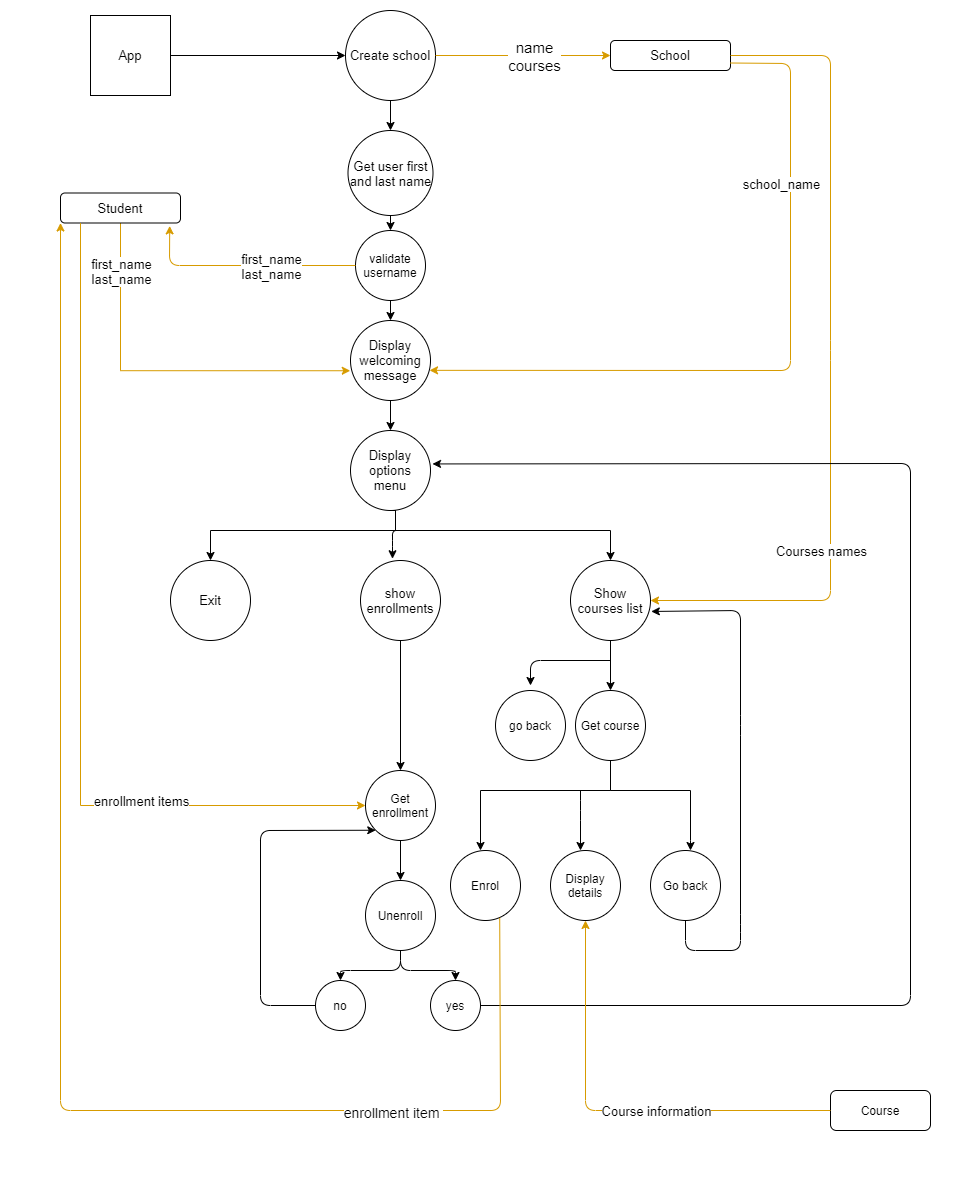

The diagram above was exported from draw.io. Its source (the exported page's mxGraphModel, read from the mxfile embedded in the PNG):
<mxGraphModel dx="1038" dy="490" grid="1" gridSize="10" guides="1" tooltips="1" connect="1" arrows="1" fold="1" page="1" pageScale="1" pageWidth="1169" pageHeight="1654" math="0" shadow="0">
  <root>
    <mxCell id="0" />
    <mxCell id="1" parent="0" />
    <mxCell id="v9rWgEsNIbwGwoOEmIat-1" value="App" style="whiteSpace=wrap;html=1;aspect=fixed;fontSize=13;" parent="1" vertex="1">
      <mxGeometry x="90" y="15" width="80" height="80" as="geometry" />
    </mxCell>
    <mxCell id="v9rWgEsNIbwGwoOEmIat-3" value="" style="endArrow=classic;html=1;exitX=1;exitY=0.5;exitDx=0;exitDy=0;" parent="1" source="v9rWgEsNIbwGwoOEmIat-1" target="v9rWgEsNIbwGwoOEmIat-4" edge="1">
      <mxGeometry width="50" height="50" relative="1" as="geometry">
        <mxPoint x="190" y="115" as="sourcePoint" />
        <mxPoint x="250" y="90" as="targetPoint" />
      </mxGeometry>
    </mxCell>
    <mxCell id="v9rWgEsNIbwGwoOEmIat-4" value="Create school" style="ellipse;whiteSpace=wrap;html=1;aspect=fixed;fontSize=13;" parent="1" vertex="1">
      <mxGeometry x="345" y="10" width="90" height="90" as="geometry" />
    </mxCell>
    <mxCell id="v9rWgEsNIbwGwoOEmIat-5" value="" style="endArrow=classic;html=1;exitX=1;exitY=0.5;exitDx=0;exitDy=0;fillColor=#ffe6cc;strokeColor=#d79b00;" parent="1" source="v9rWgEsNIbwGwoOEmIat-4" target="v9rWgEsNIbwGwoOEmIat-7" edge="1">
      <mxGeometry width="50" height="50" relative="1" as="geometry">
        <mxPoint x="375" y="115" as="sourcePoint" />
        <mxPoint x="490" y="90" as="targetPoint" />
      </mxGeometry>
    </mxCell>
    <mxCell id="v9rWgEsNIbwGwoOEmIat-6" value="name&lt;br style=&quot;font-size: 15px;&quot;&gt;courses" style="edgeLabel;html=1;align=center;verticalAlign=middle;resizable=0;points=[];fontSize=15;" parent="v9rWgEsNIbwGwoOEmIat-5" vertex="1" connectable="0">
      <mxGeometry x="0.424" relative="1" as="geometry">
        <mxPoint x="-27" as="offset" />
      </mxGeometry>
    </mxCell>
    <mxCell id="v9rWgEsNIbwGwoOEmIat-7" value="School" style="rounded=1;whiteSpace=wrap;html=1;fontSize=13;" parent="1" vertex="1">
      <mxGeometry x="610" y="40" width="120" height="30" as="geometry" />
    </mxCell>
    <mxCell id="v9rWgEsNIbwGwoOEmIat-8" value="" style="endArrow=classic;html=1;fontSize=13;exitX=0.5;exitY=1;exitDx=0;exitDy=0;entryX=0.5;entryY=0;entryDx=0;entryDy=0;" parent="1" source="v9rWgEsNIbwGwoOEmIat-4" target="v9rWgEsNIbwGwoOEmIat-9" edge="1">
      <mxGeometry width="50" height="50" relative="1" as="geometry">
        <mxPoint x="400" y="260" as="sourcePoint" />
        <mxPoint x="395" y="210" as="targetPoint" />
      </mxGeometry>
    </mxCell>
    <mxCell id="v9rWgEsNIbwGwoOEmIat-9" value="Get user first and last name" style="ellipse;whiteSpace=wrap;html=1;aspect=fixed;fontSize=13;" parent="1" vertex="1">
      <mxGeometry x="347.5" y="130" width="85" height="85" as="geometry" />
    </mxCell>
    <mxCell id="v9rWgEsNIbwGwoOEmIat-18" style="edgeStyle=orthogonalEdgeStyle;rounded=0;orthogonalLoop=1;jettySize=auto;html=1;exitX=0.5;exitY=1;exitDx=0;exitDy=0;fontSize=13;fillColor=#ffe6cc;strokeColor=#d79b00;entryX=-0.003;entryY=0.628;entryDx=0;entryDy=0;entryPerimeter=0;" parent="1" source="v9rWgEsNIbwGwoOEmIat-12" target="v9rWgEsNIbwGwoOEmIat-14" edge="1">
      <mxGeometry relative="1" as="geometry">
        <Array as="points">
          <mxPoint x="120" y="370" />
        </Array>
        <mxPoint x="350" y="330" as="targetPoint" />
      </mxGeometry>
    </mxCell>
    <mxCell id="v9rWgEsNIbwGwoOEmIat-19" value="first_name&lt;br&gt;last_name" style="edgeLabel;html=1;align=center;verticalAlign=middle;resizable=0;points=[];fontSize=13;" parent="v9rWgEsNIbwGwoOEmIat-18" vertex="1" connectable="0">
      <mxGeometry x="-0.8024" relative="1" as="geometry">
        <mxPoint y="11" as="offset" />
      </mxGeometry>
    </mxCell>
    <mxCell id="v9rWgEsNIbwGwoOEmIat-12" value="Student" style="rounded=1;whiteSpace=wrap;html=1;fontSize=13;" parent="1" vertex="1">
      <mxGeometry x="60" y="192.5" width="120" height="30" as="geometry" />
    </mxCell>
    <mxCell id="v9rWgEsNIbwGwoOEmIat-13" value="" style="endArrow=classic;html=1;fontSize=13;exitX=0.5;exitY=1;exitDx=0;exitDy=0;" parent="1" target="v9rWgEsNIbwGwoOEmIat-14" edge="1" source="fNdiK9qklpHvcNJ28R6n-25">
      <mxGeometry width="50" height="50" relative="1" as="geometry">
        <mxPoint x="395" y="300" as="sourcePoint" />
        <mxPoint x="395" y="280" as="targetPoint" />
      </mxGeometry>
    </mxCell>
    <mxCell id="v9rWgEsNIbwGwoOEmIat-14" value="Display welcoming message" style="ellipse;whiteSpace=wrap;html=1;aspect=fixed;fontSize=13;" parent="1" vertex="1">
      <mxGeometry x="350" y="320" width="80" height="80" as="geometry" />
    </mxCell>
    <mxCell id="v9rWgEsNIbwGwoOEmIat-15" value="" style="endArrow=classic;html=1;fontSize=13;entryX=0.988;entryY=0.623;entryDx=0;entryDy=0;entryPerimeter=0;fillColor=#ffe6cc;strokeColor=#d79b00;exitX=1;exitY=0.75;exitDx=0;exitDy=0;" parent="1" target="v9rWgEsNIbwGwoOEmIat-14" edge="1" source="v9rWgEsNIbwGwoOEmIat-7">
      <mxGeometry width="50" height="50" relative="1" as="geometry">
        <mxPoint x="730" y="95" as="sourcePoint" />
        <mxPoint x="800" y="95" as="targetPoint" />
        <Array as="points">
          <mxPoint x="790" y="63" />
          <mxPoint x="790" y="370" />
        </Array>
      </mxGeometry>
    </mxCell>
    <mxCell id="v9rWgEsNIbwGwoOEmIat-16" value="school_name" style="edgeLabel;html=1;align=center;verticalAlign=middle;resizable=0;points=[];fontSize=13;" parent="v9rWgEsNIbwGwoOEmIat-15" vertex="1" connectable="0">
      <mxGeometry x="-0.5019" y="1" relative="1" as="geometry">
        <mxPoint x="-11" as="offset" />
      </mxGeometry>
    </mxCell>
    <mxCell id="v9rWgEsNIbwGwoOEmIat-25" style="edgeStyle=orthogonalEdgeStyle;rounded=0;orthogonalLoop=1;jettySize=auto;html=1;fontSize=13;" parent="1" source="v9rWgEsNIbwGwoOEmIat-20" edge="1">
      <mxGeometry relative="1" as="geometry">
        <mxPoint x="210" y="560" as="targetPoint" />
        <Array as="points">
          <mxPoint x="395" y="530" />
          <mxPoint x="210" y="530" />
        </Array>
      </mxGeometry>
    </mxCell>
    <mxCell id="v9rWgEsNIbwGwoOEmIat-20" value="Display options menu" style="ellipse;whiteSpace=wrap;html=1;aspect=fixed;fontSize=13;" parent="1" vertex="1">
      <mxGeometry x="350" y="430" width="80" height="80" as="geometry" />
    </mxCell>
    <mxCell id="v9rWgEsNIbwGwoOEmIat-22" value="" style="endArrow=classic;html=1;fontSize=13;exitX=0.5;exitY=1;exitDx=0;exitDy=0;entryX=0.5;entryY=0;entryDx=0;entryDy=0;" parent="1" source="v9rWgEsNIbwGwoOEmIat-14" target="v9rWgEsNIbwGwoOEmIat-20" edge="1">
      <mxGeometry width="50" height="50" relative="1" as="geometry">
        <mxPoint x="400" y="400" as="sourcePoint" />
        <mxPoint x="450" y="350" as="targetPoint" />
      </mxGeometry>
    </mxCell>
    <mxCell id="v9rWgEsNIbwGwoOEmIat-26" style="edgeStyle=orthogonalEdgeStyle;rounded=0;orthogonalLoop=1;jettySize=auto;html=1;fontSize=13;exitX=0.5;exitY=1;exitDx=0;exitDy=0;" parent="1" source="v9rWgEsNIbwGwoOEmIat-20" edge="1">
      <mxGeometry relative="1" as="geometry">
        <mxPoint x="610" y="560" as="targetPoint" />
        <mxPoint x="405" y="490" as="sourcePoint" />
        <Array as="points">
          <mxPoint x="395" y="530" />
          <mxPoint x="610" y="530" />
        </Array>
      </mxGeometry>
    </mxCell>
    <mxCell id="v9rWgEsNIbwGwoOEmIat-27" value="" style="endArrow=classic;html=1;fontSize=13;entryX=0.4;entryY=-0.022;entryDx=0;entryDy=0;entryPerimeter=0;" parent="1" edge="1" target="v9rWgEsNIbwGwoOEmIat-29">
      <mxGeometry width="50" height="50" relative="1" as="geometry">
        <mxPoint x="400" y="530" as="sourcePoint" />
        <mxPoint x="400" y="560" as="targetPoint" />
        <Array as="points">
          <mxPoint x="392" y="530" />
          <mxPoint x="392" y="540" />
        </Array>
      </mxGeometry>
    </mxCell>
    <mxCell id="v9rWgEsNIbwGwoOEmIat-28" value="Show courses list" style="ellipse;whiteSpace=wrap;html=1;aspect=fixed;fontSize=13;" parent="1" vertex="1">
      <mxGeometry x="570" y="560" width="80" height="80" as="geometry" />
    </mxCell>
    <mxCell id="v9rWgEsNIbwGwoOEmIat-29" value="show enrollments" style="ellipse;whiteSpace=wrap;html=1;aspect=fixed;fontSize=13;" parent="1" vertex="1">
      <mxGeometry x="360" y="560" width="80" height="80" as="geometry" />
    </mxCell>
    <mxCell id="v9rWgEsNIbwGwoOEmIat-30" value="Exit" style="ellipse;whiteSpace=wrap;html=1;aspect=fixed;fontSize=13;" parent="1" vertex="1">
      <mxGeometry x="170" y="560" width="80" height="80" as="geometry" />
    </mxCell>
    <mxCell id="fNdiK9qklpHvcNJ28R6n-1" style="edgeStyle=orthogonalEdgeStyle;rounded=0;orthogonalLoop=1;jettySize=auto;html=1;fontSize=13;" edge="1" parent="1">
      <mxGeometry relative="1" as="geometry">
        <mxPoint x="480" y="850" as="targetPoint" />
        <Array as="points">
          <mxPoint x="610" y="790" />
          <mxPoint x="480" y="790" />
          <mxPoint x="480" y="850" />
        </Array>
        <mxPoint x="610" y="760" as="sourcePoint" />
      </mxGeometry>
    </mxCell>
    <mxCell id="fNdiK9qklpHvcNJ28R6n-2" style="edgeStyle=orthogonalEdgeStyle;rounded=0;orthogonalLoop=1;jettySize=auto;html=1;fontSize=13;exitX=0.5;exitY=1;exitDx=0;exitDy=0;" edge="1" parent="1">
      <mxGeometry relative="1" as="geometry">
        <mxPoint x="690" y="850" as="targetPoint" />
        <mxPoint x="610" y="760" as="sourcePoint" />
        <Array as="points">
          <mxPoint x="610" y="790" />
          <mxPoint x="690" y="790" />
          <mxPoint x="690" y="840" />
        </Array>
      </mxGeometry>
    </mxCell>
    <mxCell id="fNdiK9qklpHvcNJ28R6n-3" value="" style="endArrow=classic;html=1;fontSize=13;" edge="1" parent="1">
      <mxGeometry width="50" height="50" relative="1" as="geometry">
        <mxPoint x="580" y="790" as="sourcePoint" />
        <mxPoint x="580" y="850" as="targetPoint" />
        <Array as="points">
          <mxPoint x="580" y="810" />
        </Array>
      </mxGeometry>
    </mxCell>
    <mxCell id="fNdiK9qklpHvcNJ28R6n-4" value="Get course" style="ellipse;whiteSpace=wrap;html=1;aspect=fixed;" vertex="1" parent="1">
      <mxGeometry x="575" y="690" width="70" height="70" as="geometry" />
    </mxCell>
    <mxCell id="fNdiK9qklpHvcNJ28R6n-5" value="" style="endArrow=classic;html=1;entryX=0.5;entryY=0;entryDx=0;entryDy=0;exitX=0.5;exitY=1;exitDx=0;exitDy=0;" edge="1" parent="1" source="v9rWgEsNIbwGwoOEmIat-28" target="fNdiK9qklpHvcNJ28R6n-4">
      <mxGeometry width="50" height="50" relative="1" as="geometry">
        <mxPoint x="800" y="710" as="sourcePoint" />
        <mxPoint x="850" y="660" as="targetPoint" />
      </mxGeometry>
    </mxCell>
    <mxCell id="fNdiK9qklpHvcNJ28R6n-9" value="Display details" style="ellipse;whiteSpace=wrap;html=1;aspect=fixed;" vertex="1" parent="1">
      <mxGeometry x="550" y="850" width="70" height="70" as="geometry" />
    </mxCell>
    <mxCell id="fNdiK9qklpHvcNJ28R6n-10" value="Enrol" style="ellipse;whiteSpace=wrap;html=1;aspect=fixed;" vertex="1" parent="1">
      <mxGeometry x="450" y="850" width="70" height="70" as="geometry" />
    </mxCell>
    <mxCell id="fNdiK9qklpHvcNJ28R6n-11" value="Go back" style="ellipse;whiteSpace=wrap;html=1;aspect=fixed;" vertex="1" parent="1">
      <mxGeometry x="650" y="850" width="70" height="70" as="geometry" />
    </mxCell>
    <mxCell id="fNdiK9qklpHvcNJ28R6n-12" value="" style="endArrow=classic;html=1;entryX=1.01;entryY=0.637;entryDx=0;entryDy=0;entryPerimeter=0;" edge="1" parent="1" target="v9rWgEsNIbwGwoOEmIat-28">
      <mxGeometry width="50" height="50" relative="1" as="geometry">
        <mxPoint x="685" y="920" as="sourcePoint" />
        <mxPoint x="740" y="710" as="targetPoint" />
        <Array as="points">
          <mxPoint x="685" y="950" />
          <mxPoint x="740" y="950" />
          <mxPoint x="740" y="924" />
          <mxPoint x="740" y="725" />
          <mxPoint x="740" y="610" />
        </Array>
      </mxGeometry>
    </mxCell>
    <mxCell id="fNdiK9qklpHvcNJ28R6n-13" value="" style="endArrow=classic;html=1;" edge="1" parent="1">
      <mxGeometry width="50" height="50" relative="1" as="geometry">
        <mxPoint x="610" y="660" as="sourcePoint" />
        <mxPoint x="530" y="685" as="targetPoint" />
        <Array as="points">
          <mxPoint x="530" y="660" />
        </Array>
      </mxGeometry>
    </mxCell>
    <mxCell id="fNdiK9qklpHvcNJ28R6n-15" value="go back" style="ellipse;whiteSpace=wrap;html=1;aspect=fixed;" vertex="1" parent="1">
      <mxGeometry x="495" y="690" width="70" height="70" as="geometry" />
    </mxCell>
    <mxCell id="fNdiK9qklpHvcNJ28R6n-17" value="" style="endArrow=classic;html=1;fontSize=13;fillColor=#ffe6cc;strokeColor=#d79b00;exitX=1;exitY=0.5;exitDx=0;exitDy=0;" edge="1" parent="1" source="v9rWgEsNIbwGwoOEmIat-7" target="v9rWgEsNIbwGwoOEmIat-28">
      <mxGeometry width="50" height="50" relative="1" as="geometry">
        <mxPoint x="727.98" y="85" as="sourcePoint" />
        <mxPoint x="432.02" y="329.84000000000003" as="targetPoint" />
        <Array as="points">
          <mxPoint x="830" y="55" />
          <mxPoint x="830" y="350" />
          <mxPoint x="830" y="600" />
        </Array>
      </mxGeometry>
    </mxCell>
    <mxCell id="fNdiK9qklpHvcNJ28R6n-18" value="Courses names" style="edgeLabel;html=1;align=center;verticalAlign=middle;resizable=0;points=[];fontSize=13;" vertex="1" connectable="0" parent="fNdiK9qklpHvcNJ28R6n-17">
      <mxGeometry x="-0.5019" y="1" relative="1" as="geometry">
        <mxPoint x="-11" y="390" as="offset" />
      </mxGeometry>
    </mxCell>
    <mxCell id="fNdiK9qklpHvcNJ28R6n-20" value="Get enrollment" style="ellipse;whiteSpace=wrap;html=1;aspect=fixed;" vertex="1" parent="1">
      <mxGeometry x="365" y="770" width="70" height="70" as="geometry" />
    </mxCell>
    <mxCell id="fNdiK9qklpHvcNJ28R6n-21" value="" style="endArrow=classic;html=1;entryX=0.5;entryY=0;entryDx=0;entryDy=0;exitX=0.5;exitY=1;exitDx=0;exitDy=0;" edge="1" parent="1" source="v9rWgEsNIbwGwoOEmIat-29" target="fNdiK9qklpHvcNJ28R6n-20">
      <mxGeometry width="50" height="50" relative="1" as="geometry">
        <mxPoint x="350" y="700" as="sourcePoint" />
        <mxPoint x="400" y="650" as="targetPoint" />
      </mxGeometry>
    </mxCell>
    <mxCell id="fNdiK9qklpHvcNJ28R6n-22" value="" style="endArrow=classic;html=1;" edge="1" parent="1" source="fNdiK9qklpHvcNJ28R6n-20">
      <mxGeometry width="50" height="50" relative="1" as="geometry">
        <mxPoint x="350" y="660" as="sourcePoint" />
        <mxPoint x="400" y="880" as="targetPoint" />
      </mxGeometry>
    </mxCell>
    <mxCell id="fNdiK9qklpHvcNJ28R6n-23" style="edgeStyle=orthogonalEdgeStyle;rounded=0;orthogonalLoop=1;jettySize=auto;html=1;exitX=0.5;exitY=1;exitDx=0;exitDy=0;fontSize=13;fillColor=#ffe6cc;strokeColor=#d79b00;entryX=0;entryY=0.5;entryDx=0;entryDy=0;" edge="1" parent="1" target="fNdiK9qklpHvcNJ28R6n-20">
      <mxGeometry relative="1" as="geometry">
        <Array as="points">
          <mxPoint x="80" y="805" />
        </Array>
        <mxPoint x="80" y="222.5" as="sourcePoint" />
        <mxPoint x="365" y="715" as="targetPoint" />
      </mxGeometry>
    </mxCell>
    <mxCell id="fNdiK9qklpHvcNJ28R6n-24" value="enrollment items" style="edgeLabel;html=1;align=center;verticalAlign=middle;resizable=0;points=[];fontSize=13;" vertex="1" connectable="0" parent="fNdiK9qklpHvcNJ28R6n-23">
      <mxGeometry x="-0.8024" relative="1" as="geometry">
        <mxPoint x="60" y="491.5" as="offset" />
      </mxGeometry>
    </mxCell>
    <mxCell id="fNdiK9qklpHvcNJ28R6n-25" value="validate username" style="ellipse;whiteSpace=wrap;html=1;aspect=fixed;" vertex="1" parent="1">
      <mxGeometry x="355" y="230" width="70" height="70" as="geometry" />
    </mxCell>
    <mxCell id="fNdiK9qklpHvcNJ28R6n-26" value="" style="endArrow=classic;html=1;exitX=0;exitY=0.5;exitDx=0;exitDy=0;entryX=0.91;entryY=1.097;entryDx=0;entryDy=0;entryPerimeter=0;fillColor=#ffe6cc;strokeColor=#d79b00;" edge="1" parent="1" source="fNdiK9qklpHvcNJ28R6n-25" target="v9rWgEsNIbwGwoOEmIat-12">
      <mxGeometry width="50" height="50" relative="1" as="geometry">
        <mxPoint x="350" y="320" as="sourcePoint" />
        <mxPoint x="400" y="270" as="targetPoint" />
        <Array as="points">
          <mxPoint x="169" y="265" />
        </Array>
      </mxGeometry>
    </mxCell>
    <mxCell id="fNdiK9qklpHvcNJ28R6n-28" value="first_name&lt;br&gt;last_name" style="edgeLabel;html=1;align=center;verticalAlign=middle;resizable=0;points=[];fontSize=13;" vertex="1" connectable="0" parent="1">
      <mxGeometry x="270" y="265" as="geometry" />
    </mxCell>
    <mxCell id="fNdiK9qklpHvcNJ28R6n-29" value="" style="endArrow=classic;html=1;fontSize=13;entryX=0.5;entryY=0;entryDx=0;entryDy=0;exitX=0.5;exitY=1;exitDx=0;exitDy=0;" edge="1" parent="1" source="v9rWgEsNIbwGwoOEmIat-9" target="fNdiK9qklpHvcNJ28R6n-25">
      <mxGeometry width="50" height="50" relative="1" as="geometry">
        <mxPoint x="405" y="310" as="sourcePoint" />
        <mxPoint x="405" y="330" as="targetPoint" />
      </mxGeometry>
    </mxCell>
    <mxCell id="fNdiK9qklpHvcNJ28R6n-31" value="Unenroll" style="ellipse;whiteSpace=wrap;html=1;aspect=fixed;" vertex="1" parent="1">
      <mxGeometry x="365" y="880" width="70" height="70" as="geometry" />
    </mxCell>
    <mxCell id="fNdiK9qklpHvcNJ28R6n-33" value="yes" style="ellipse;whiteSpace=wrap;html=1;aspect=fixed;" vertex="1" parent="1">
      <mxGeometry x="430" y="980" width="50" height="50" as="geometry" />
    </mxCell>
    <mxCell id="fNdiK9qklpHvcNJ28R6n-35" value="no" style="ellipse;whiteSpace=wrap;html=1;aspect=fixed;" vertex="1" parent="1">
      <mxGeometry x="315" y="980" width="50" height="50" as="geometry" />
    </mxCell>
    <mxCell id="fNdiK9qklpHvcNJ28R6n-36" value="" style="endArrow=classic;html=1;entryX=0;entryY=1;entryDx=0;entryDy=0;exitX=0;exitY=0.5;exitDx=0;exitDy=0;" edge="1" parent="1" source="fNdiK9qklpHvcNJ28R6n-35" target="fNdiK9qklpHvcNJ28R6n-20">
      <mxGeometry width="50" height="50" relative="1" as="geometry">
        <mxPoint x="400" y="950" as="sourcePoint" />
        <mxPoint x="450" y="900" as="targetPoint" />
        <Array as="points">
          <mxPoint x="260" y="1005" />
          <mxPoint x="260" y="830" />
        </Array>
      </mxGeometry>
    </mxCell>
    <mxCell id="fNdiK9qklpHvcNJ28R6n-37" value="" style="endArrow=classic;html=1;entryX=0.5;entryY=0;entryDx=0;entryDy=0;" edge="1" parent="1" target="fNdiK9qklpHvcNJ28R6n-33">
      <mxGeometry width="50" height="50" relative="1" as="geometry">
        <mxPoint x="400" y="950" as="sourcePoint" />
        <mxPoint x="450" y="900" as="targetPoint" />
        <Array as="points">
          <mxPoint x="400" y="970" />
          <mxPoint x="455" y="970" />
        </Array>
      </mxGeometry>
    </mxCell>
    <mxCell id="fNdiK9qklpHvcNJ28R6n-38" value="" style="endArrow=classic;html=1;entryX=0.5;entryY=0;entryDx=0;entryDy=0;exitX=0.5;exitY=1;exitDx=0;exitDy=0;" edge="1" parent="1" source="fNdiK9qklpHvcNJ28R6n-31" target="fNdiK9qklpHvcNJ28R6n-35">
      <mxGeometry width="50" height="50" relative="1" as="geometry">
        <mxPoint x="410" y="960" as="sourcePoint" />
        <mxPoint x="465" y="990" as="targetPoint" />
        <Array as="points">
          <mxPoint x="400" y="970" />
          <mxPoint x="340" y="970" />
        </Array>
      </mxGeometry>
    </mxCell>
    <mxCell id="fNdiK9qklpHvcNJ28R6n-39" value="" style="endArrow=classic;html=1;exitX=1;exitY=0.5;exitDx=0;exitDy=0;entryX=1.025;entryY=0.418;entryDx=0;entryDy=0;entryPerimeter=0;" edge="1" parent="1" source="fNdiK9qklpHvcNJ28R6n-33" target="v9rWgEsNIbwGwoOEmIat-20">
      <mxGeometry width="50" height="50" relative="1" as="geometry">
        <mxPoint x="400" y="890" as="sourcePoint" />
        <mxPoint x="450" y="840" as="targetPoint" />
        <Array as="points">
          <mxPoint x="910" y="1005" />
          <mxPoint x="910" y="463" />
        </Array>
      </mxGeometry>
    </mxCell>
    <mxCell id="fNdiK9qklpHvcNJ28R6n-40" value="Course" style="rounded=1;whiteSpace=wrap;html=1;" vertex="1" parent="1">
      <mxGeometry x="830" y="1090" width="100" height="40" as="geometry" />
    </mxCell>
    <mxCell id="fNdiK9qklpHvcNJ28R6n-41" value="" style="endArrow=classic;html=1;exitX=0;exitY=0.5;exitDx=0;exitDy=0;entryX=0.5;entryY=1;entryDx=0;entryDy=0;fillColor=#ffe6cc;strokeColor=#d79b00;" edge="1" parent="1" source="fNdiK9qklpHvcNJ28R6n-40" target="fNdiK9qklpHvcNJ28R6n-9">
      <mxGeometry width="50" height="50" relative="1" as="geometry">
        <mxPoint x="400" y="930" as="sourcePoint" />
        <mxPoint x="450" y="880" as="targetPoint" />
        <Array as="points">
          <mxPoint x="585" y="1110" />
        </Array>
      </mxGeometry>
    </mxCell>
    <mxCell id="fNdiK9qklpHvcNJ28R6n-42" value="&lt;font style=&quot;font-size: 13px&quot;&gt;Course information&lt;/font&gt;" style="edgeLabel;html=1;align=center;verticalAlign=middle;resizable=0;points=[];" vertex="1" connectable="0" parent="fNdiK9qklpHvcNJ28R6n-41">
      <mxGeometry x="-0.1963" relative="1" as="geometry">
        <mxPoint as="offset" />
      </mxGeometry>
    </mxCell>
    <mxCell id="fNdiK9qklpHvcNJ28R6n-43" value="" style="endArrow=classic;html=1;exitX=0.703;exitY=0.963;exitDx=0;exitDy=0;entryX=0;entryY=1;entryDx=0;entryDy=0;exitPerimeter=0;fillColor=#ffe6cc;strokeColor=#d79b00;" edge="1" parent="1" source="fNdiK9qklpHvcNJ28R6n-10" target="v9rWgEsNIbwGwoOEmIat-12">
      <mxGeometry width="50" height="50" relative="1" as="geometry">
        <mxPoint x="400" y="920" as="sourcePoint" />
        <mxPoint x="450" y="870" as="targetPoint" />
        <Array as="points">
          <mxPoint x="500" y="1110" />
          <mxPoint x="60" y="1110" />
        </Array>
      </mxGeometry>
    </mxCell>
    <mxCell id="fNdiK9qklpHvcNJ28R6n-44" value="&lt;font style=&quot;font-size: 14px&quot;&gt;enrollment item&amp;nbsp;&lt;/font&gt;" style="edgeLabel;html=1;align=center;verticalAlign=middle;resizable=0;points=[];" vertex="1" connectable="0" parent="fNdiK9qklpHvcNJ28R6n-43">
      <mxGeometry x="-0.6048" y="1" relative="1" as="geometry">
        <mxPoint as="offset" />
      </mxGeometry>
    </mxCell>
  </root>
</mxGraphModel>